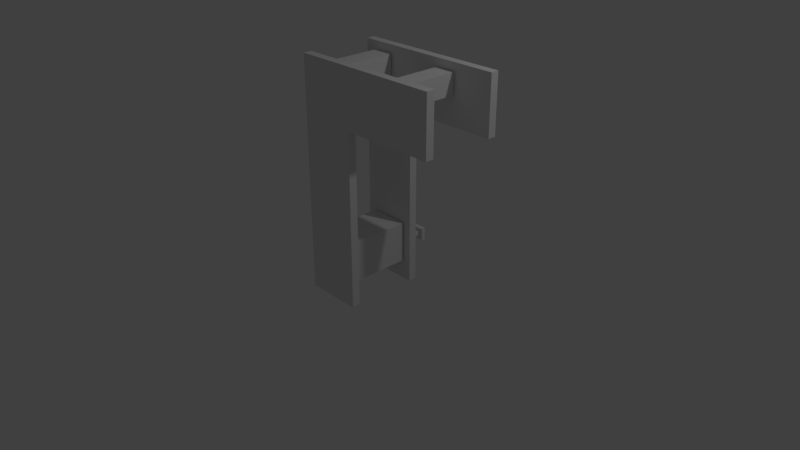 # Source: stone_crusher.blend  (saved by Blender 2.79.0; exported with 4.5.12 LTS)
import bpy
from mathutils import Matrix  # noqa: F401  (used for matrix-valued properties, if any)

bpy.ops.wm.read_factory_settings(use_empty=True)
scene = bpy.context.scene
scene.name = 'Scene'

# ---- collections
col_collection_1 = bpy.data.collections.new('Collection 1'); scene.collection.children.link(col_collection_1)

# ---- materials (node trees are filled in below, after node groups)
mat_material = bpy.data.materials.new('Material')
mat_material.alpha_threshold = 0.0
mat_material.use_transparent_shadow = False
mat_material.roughness = 0.5
mat_material.line_color = (0.0, 0.0, 0.0, 1.0)

# ---- material node trees

# ---- world
world_world = bpy.data.worlds.new('World'); scene.world = world_world
world_world.color = (0.05088, 0.05088, 0.05088)
world_world.use_sun_shadow = False
world_world.sun_shadow_jitter_overblur = 0.0
world_world.cycles.sampling_method = 'MANUAL'

# ---- cameras
cam_camera = bpy.data.cameras.new('Camera')
cam_camera.clip_end = 100.0
cam_camera.lens = 35.0
cam_camera.sensor_width = 32.0
cam_camera.sensor_height = 18.0
cam_camera.ortho_scale = 7.314
cam_camera.dof.focus_distance = 0.0
cam_camera.dof.aperture_fstop = 128.0

# ---- lights
light_lamp = bpy.data.lights.new('Lamp', 'POINT')
light_lamp.transmission_factor = 0.0
light_lamp.cutoff_distance = 30.0
light_lamp.energy = 100.0
light_lamp.shadow_buffer_clip_start = 1.001
light_lamp.shadow_soft_size = 0.1
light_lamp.shadow_maximum_resolution = 0.006
light_lamp.use_absolute_resolution = True

# ---- meshes
me_cube_016 = bpy.data.meshes.new('Cube.016')
me_cube_016.from_pydata([(0.5, -0.5, -0.35), (0.5, -0.5, 0.35), (0.5, -0.4, -0.35), (0.5, -0.4, 0.35), (0.5, 0.5, -0.35), (-0.65, 0.4, -0.35), (0.5, 0.5, 0.35), (-0.65, 0.5, -0.35), (0.5, 0.4, -0.35), (-0.65, -0.4, -0.35), (0.5, 0.4, 0.35), (-0.65, -0.5, -0.35), (-1.35, -0.5, 0.35), (-1.35, -0.4, 0.35), (-1.35, 0.5, 0.35), (-1.35, 0.4, 0.35), (-0.65, -0.5, -2.5), (-1.35, -0.5, -2.5), (-0.65, -0.4, -2.5), (-1.35, -0.4, -2.5), (-0.65, 0.5, -2.5), (-1.35, 0.5, -2.5), (-0.65, 0.4, -2.5), (-1.35, 0.4, -2.5)], [], [(1, 0, 2, 3), (11, 9, 2, 0), (11, 16, 18, 9), (12, 1, 3, 13), (16, 17, 19, 18), (17, 12, 13, 19), (12, 17, 16, 11, 0, 1), (19, 13, 3, 2, 9, 18), (6, 10, 8, 4), (6, 14, 15, 10), (4, 8, 5, 7), (14, 21, 23, 15), (7, 5, 22, 20), (21, 20, 22, 23), (21, 14, 6, 4, 7, 20), (23, 22, 5, 8, 10, 15)])
_uv = me_cube_016.uv_layers.new(name='UVMap')
_uv.uv.foreach_set('vector', [0.0, 0.5859, 0.0, 0.4922, 0.01562, 0.4922, 0.01562, 0.5859, 0.1641, 0.4766, 0.1641, 0.4922, 0.0, 0.4922, 0.0, 0.4766, 0.1641, 0.4922, 0.1641, 0.2031, 0.1797, 0.2031, 0.1797, 0.4922, 0.2812, 0.6016, 0.01562, 0.6016, 0.01562, 0.5859, 0.2812, 0.5859, 0.1797, 0.1875, 0.2812, 0.1875, 0.2812, 0.2031, 0.1797, 0.2031, 0.2969, 0.2031, 0.2969, 0.5859, 0.2812, 0.5859, 0.2812, 0.2031, 0.2969, 0.5859, 0.2969, 0.2031, 0.3984, 0.2031, 0.3984, 0.4922, 0.5625, 0.4922, 0.5625, 0.5859, 0.2812, 0.2031, 0.2812, 0.5859, 0.01562, 0.5859, 0.01562, 0.4922, 0.1797, 0.4922, 0.1797, 0.2031, 0.1406, 0.9844, 0.125, 0.9844, 0.125, 0.8906, 0.1406, 0.8906, 0.1406, 0.9844, 0.4062, 0.9844, 0.4062, 1.0, 0.1406, 1.0, 0.125, 0.8906, 0.125, 0.875, 0.2891, 0.875, 0.2891, 0.8906, 0.4062, 0.9844, 0.4062, 0.6016, 0.4219, 0.6016, 0.4219, 0.9844, 0.3047, 0.8906, 0.2891, 0.8906, 0.2891, 0.6016, 0.3047, 0.6016, 0.4062, 0.6016, 0.3047, 0.6016, 0.3047, 0.5859, 0.4062, 0.5859, 0.4062, 0.6016, 0.4062, 0.9844, 0.1406, 0.9844, 0.1406, 0.8906, 0.3047, 0.8906, 0.3047, 0.6016, 0.4219, 0.6016, 0.5312, 0.6016, 0.5312, 0.8906, 0.6953, 0.8906, 0.6953, 0.9844, 0.4219, 0.9844])
me_cube_016.materials.append(mat_material)
me_cube_016.use_remesh_preserve_volume = False
me_cube_016.use_remesh_preserve_attributes = False
me_cube_016.use_mirror_vertex_groups = False
me_cube_016.use_paint_bone_selection = False
me_cube_016.use_paint_mask = True
me_cube_016.update()
me_cube_015 = bpy.data.meshes.new('Cube.015')
me_cube_015.from_pydata([(0.125, 0.4, -0.125), (0.125, -0.4, -0.125), (-0.125, -0.4, -0.125), (-0.125, 0.4, -0.125), (0.125, 0.4, 0.125), (0.125, -0.4, 0.125), (-0.125, -0.4, 0.125), (-0.125, 0.4, 0.125)], [], [(7, 3, 2, 6), (7, 4, 0, 3), (6, 5, 4, 7), (2, 1, 5, 6), (0, 1, 2, 3), (1, 0, 4, 5)])
_uv = me_cube_015.uv_layers.new(name='UVMap')
_uv.uv.foreach_set('vector', [0.8516, 0.5156, 0.8906, 0.5156, 0.8906, 0.6406, 0.8516, 0.6406, 0.8516, 0.5156, 0.8125, 0.5156, 0.8125, 0.4766, 0.8516, 0.4766, 0.8516, 0.6406, 0.8125, 0.6406, 0.8125, 0.5156, 0.8516, 0.5156, 0.8516, 0.6797, 0.8125, 0.6797, 0.8125, 0.6406, 0.8516, 0.6406, 0.7734, 0.5156, 0.7734, 0.6406, 0.7344, 0.6406, 0.7344, 0.5156, 0.7734, 0.6406, 0.7734, 0.5156, 0.8125, 0.5156, 0.8125, 0.6406])
me_cube_015.materials.append(mat_material)
me_cube_015.use_remesh_preserve_volume = False
me_cube_015.use_remesh_preserve_attributes = False
me_cube_015.use_mirror_vertex_groups = False
me_cube_015.use_paint_bone_selection = False
me_cube_015.use_paint_mask = True
me_cube_015.update()
me_cube_014 = bpy.data.meshes.new('Cube.014')
me_cube_014.from_pydata([(0.125, 0.4, -0.125), (0.125, -0.4, -0.125), (-0.125, -0.4, -0.125), (-0.125, 0.4, -0.125), (0.125, 0.4, 0.125), (0.125, -0.4, 0.125), (-0.125, -0.4, 0.125), (-0.125, 0.4, 0.125)], [], [(7, 3, 2, 6), (7, 4, 0, 3), (6, 5, 4, 7), (2, 1, 5, 6), (0, 1, 2, 3), (1, 0, 4, 5)])
_uv = me_cube_014.uv_layers.new(name='UVMap')
_uv.uv.foreach_set('vector', [0.6875, 0.5156, 0.7266, 0.5156, 0.7266, 0.6406, 0.6875, 0.6406, 0.6875, 0.5156, 0.6484, 0.5156, 0.6484, 0.4766, 0.6875, 0.4766, 0.6875, 0.6406, 0.6484, 0.6406, 0.6484, 0.5156, 0.6875, 0.5156, 0.6875, 0.6797, 0.6484, 0.6797, 0.6484, 0.6406, 0.6875, 0.6406, 0.6094, 0.5156, 0.6094, 0.6406, 0.5703, 0.6406, 0.5703, 0.5156, 0.6094, 0.6406, 0.6094, 0.5156, 0.6484, 0.5156, 0.6484, 0.6406])
me_cube_014.materials.append(mat_material)
me_cube_014.use_remesh_preserve_volume = False
me_cube_014.use_remesh_preserve_attributes = False
me_cube_014.use_mirror_vertex_groups = False
me_cube_014.use_paint_bone_selection = False
me_cube_014.use_paint_mask = True
me_cube_014.update()
me_cube_012 = bpy.data.meshes.new('Cube.012')
me_cube_012.from_pydata([(0.025, -0.1708, -0.025), (-0.025, -0.1708, -0.025), (0.025, -0.1708, 0.025), (-0.025, -0.1708, 0.025), (0.025, -0.07082, -0.025), (0.025, -0.07082, 0.025), (-0.025, -0.02082, -0.025), (-0.025, -0.02082, 0.025), (0.175, -0.02082, -0.025), (0.175, -0.02082, 0.025), (0.225, -0.07082, -0.025), (0.225, -0.07082, 0.025), (0.275, 0.07918, -0.075), (0.125, 0.07918, -0.075), (0.175, 0.02918, -0.025), (0.175, 0.02918, 0.025), (0.225, 0.02918, -0.025), (0.225, 0.02918, 0.025), (0.275, 0.02918, 0.075), (0.125, 0.02918, 0.075), (0.275, 0.07918, 0.075), (0.125, 0.07918, 0.075), (0.125, 0.02918, -0.075), (0.275, 0.02918, -0.075)], [], [(18, 23, 12, 20), (23, 18, 19, 22), (18, 20, 21, 19), (15, 14, 8, 9), (15, 17, 16, 14), (6, 7, 9, 8), (16, 17, 11, 10), (1, 3, 7, 6), (1, 0, 2, 3), (0, 4, 5, 2), (4, 10, 11, 5), (10, 4, 0, 1, 6, 8, 14, 16), (5, 11, 17, 15, 9, 7, 3, 2), (22, 13, 12, 23), (12, 13, 21, 20), (21, 13, 22, 19)])
_uv = me_cube_012.uv_layers.new(name='UVMap')
_uv.uv.foreach_set('vector', [0.125, 0.8594, 0.125, 0.8359, 0.1172, 0.8359, 0.1172, 0.8594, 0.1797, 0.8359, 0.1797, 0.8594, 0.1562, 0.8594, 0.1562, 0.8359, 0.125, 0.8672, 0.125, 0.8594, 0.1484, 0.8594, 0.1484, 0.8672, 0.2031, 0.8281, 0.2031, 0.8359, 0.2109, 0.8359, 0.2109, 0.8281, 0.2031, 0.8203, 0.1953, 0.8203, 0.1953, 0.8281, 0.2031, 0.8281, 0.2422, 0.8359, 0.2422, 0.8281, 0.2109, 0.8281, 0.2109, 0.8359, 0.1953, 0.8281, 0.1875, 0.8281, 0.1875, 0.8438, 0.1953, 0.8438, 0.2422, 0.8594, 0.2344, 0.8594, 0.2344, 0.8359, 0.2422, 0.8359, 0.2344, 0.8672, 0.2266, 0.8672, 0.2266, 0.8594, 0.2344, 0.8594, 0.2266, 0.8594, 0.2266, 0.8438, 0.2188, 0.8438, 0.2188, 0.8594, 0.2188, 0.8516, 0.1875, 0.8516, 0.1875, 0.8438, 0.2188, 0.8438, 0.2812, 0.8438, 0.25, 0.8438, 0.25, 0.8594, 0.2422, 0.8594, 0.2422, 0.8359, 0.2734, 0.8359, 0.2734, 0.8281, 0.2812, 0.8281, 0.2266, 0.8438, 0.1953, 0.8438, 0.1953, 0.8281, 0.2031, 0.8281, 0.2031, 0.8359, 0.2344, 0.8359, 0.2344, 0.8594, 0.2266, 0.8594, 0.1484, 0.8359, 0.1484, 0.8281, 0.125, 0.8281, 0.125, 0.8359, 0.125, 0.8359, 0.1484, 0.8359, 0.1484, 0.8594, 0.125, 0.8594, 0.1484, 0.8594, 0.1484, 0.8359, 0.1562, 0.8359, 0.1562, 0.8594])
me_cube_012.materials.append(mat_material)
me_cube_012.use_remesh_preserve_volume = False
me_cube_012.use_remesh_preserve_attributes = False
me_cube_012.use_mirror_vertex_groups = False
me_cube_012.use_paint_bone_selection = False
me_cube_012.use_paint_mask = True
me_cube_012.update()
me_cube_011 = bpy.data.meshes.new('Cube.011')
me_cube_011.from_pydata([(0.2, 0.15, -0.025), (0.2, -0.15, -0.025), (-0.2546, -0.15, -0.025), (-0.2546, 0.15, -0.025), (0.2, 0.15, 0.025), (0.2, -0.15, 0.025), (-0.2546, -0.15, 0.025), (-0.2546, 0.15, 0.025)], [], [(0, 1, 2, 3), (4, 7, 6, 5), (0, 4, 5, 1), (1, 5, 6, 2), (2, 6, 7, 3), (4, 0, 3, 7)])
_uv = me_cube_011.uv_layers.new(name='UVMap')
_uv.uv.foreach_set('vector', [0.05469, 0.9453, 0.05469, 0.9062, 0.1172, 0.9062, 0.1172, 0.9453, 0.05469, 0.9531, 0.1172, 0.9531, 0.1172, 0.9922, 0.05469, 0.9922, 0.04688, 0.9531, 0.05469, 0.9531, 0.05469, 0.9922, 0.04688, 0.9922, 0.05469, 0.9922, 0.05469, 1.0, 0.1172, 1.0, 0.1172, 0.9922, 0.1172, 0.9922, 0.125, 0.9922, 0.125, 0.9531, 0.1172, 0.9531, 0.05469, 0.9531, 0.05469, 0.9453, 0.1172, 0.9453, 0.1172, 0.9531])
me_cube_011.materials.append(mat_material)
me_cube_011.use_remesh_preserve_volume = False
me_cube_011.use_remesh_preserve_attributes = False
me_cube_011.use_mirror_vertex_groups = False
me_cube_011.use_paint_bone_selection = False
me_cube_011.use_paint_mask = True
me_cube_011.update()
me_cube_009 = bpy.data.meshes.new('Cube.009')
me_cube_009.from_pydata([(0.02869, 0.03025, -0.03483), (0.02869, -0.03025, -0.03483), (-0.03181, -0.03025, -0.03483), (-0.03181, 0.03025, -0.03483), (0.02869, -0.03025, 0.7438), (0.02869, 0.03025, 0.7438), (-0.03181, -0.03025, 0.8082), (-0.03181, 0.03025, 0.8082), (0.08919, 0.03025, 0.8082), (0.08919, -0.03025, 0.8082), (0.08919, 0.03025, 0.7438), (0.08919, -0.03025, 0.7438)], [], [(10, 8, 9, 11), (10, 11, 4, 5), (4, 1, 0, 5), (2, 3, 0, 1), (9, 8, 7, 6), (2, 6, 7, 3), (2, 1, 4, 11, 9, 6), (3, 7, 8, 10, 5, 0)])
_uv = me_cube_009.uv_layers.new(name='UVMap')
_uv.uv.foreach_set('vector', [0.0, 0.9844, 0.0, 0.9922, 0.007812, 0.9922, 0.007812, 0.9844, 0.0, 1.0, 0.007812, 1.0, 0.007812, 0.9922, 0.0, 0.9922, 0.007812, 0.9844, 0.007812, 0.8906, 0.01562, 0.8906, 0.01562, 0.9844, 0.01562, 0.8828, 0.01562, 0.8906, 0.02344, 0.8906, 0.02344, 0.8828, 0.007812, 0.9922, 0.007812, 1.0, 0.02344, 1.0, 0.02344, 0.9922, 0.03125, 0.8906, 0.03125, 0.9922, 0.02344, 0.9922, 0.02344, 0.8906, 0.03125, 0.8906, 0.03906, 0.8906, 0.03906, 0.9844, 0.04688, 0.9844, 0.04688, 0.9922, 0.03125, 0.9922, 0.02344, 0.8906, 0.02344, 0.9922, 0.007812, 0.9922, 0.007812, 0.9844, 0.01562, 0.9844, 0.01562, 0.8906])
me_cube_009.materials.append(mat_material)
me_cube_009.use_remesh_preserve_volume = False
me_cube_009.use_remesh_preserve_attributes = False
me_cube_009.use_mirror_vertex_groups = False
me_cube_009.use_paint_bone_selection = False
me_cube_009.use_paint_mask = True
me_cube_009.update()
me_cube_001 = bpy.data.meshes.new('Cube.001')
me_cube_001.from_pydata([(0.25, 0.4, -0.25), (0.25, -0.4, -0.25), (-0.25, -0.4, -0.25), (-0.25, 0.4, -0.25), (0.25, 0.4, 0.25), (0.25, -0.4, 0.25), (-0.25, -0.4, 0.25), (-0.25, 0.4, 0.25)], [], [(7, 3, 2, 6), (7, 4, 0, 3), (6, 5, 4, 7), (2, 1, 5, 6), (0, 1, 2, 3), (1, 0, 4, 5)])
_uv = me_cube_001.uv_layers.new(name='UVMap')
_uv.uv.foreach_set('vector', [0.7734, 0.7578, 0.8438, 0.7578, 0.8438, 0.8828, 0.7734, 0.8828, 0.7734, 0.7578, 0.7031, 0.7578, 0.7031, 0.6875, 0.7734, 0.6875, 0.7734, 0.8828, 0.7031, 0.8828, 0.7031, 0.7578, 0.7734, 0.7578, 0.7734, 0.9531, 0.7031, 0.9531, 0.7031, 0.8828, 0.7734, 0.8828, 0.6328, 0.7578, 0.6328, 0.8828, 0.5547, 0.8828, 0.5547, 0.7578, 0.6328, 0.8828, 0.6328, 0.7578, 0.7031, 0.7578, 0.7031, 0.8828])
me_cube_001.materials.append(mat_material)
me_cube_001.use_remesh_preserve_volume = False
me_cube_001.use_remesh_preserve_attributes = False
me_cube_001.use_mirror_vertex_groups = False
me_cube_001.use_paint_bone_selection = False
me_cube_001.use_paint_mask = True
me_cube_001.update()

# ---- objects
ob_holder = bpy.data.objects.new('holder', me_cube_016)
ob_coil_rotating_3 = bpy.data.objects.new('coil_rotating_3', me_cube_015)
ob_coil_rotating_2 = bpy.data.objects.new('coil_rotating_2', me_cube_014)
ob_hadle = bpy.data.objects.new('hadle', me_cube_012)
ob_lever_holder = bpy.data.objects.new('lever_holder', me_cube_011)
ob_lever_handle = bpy.data.objects.new('lever_handle', me_cube_009)
ob_coil_rotating_1 = bpy.data.objects.new('coil_rotating_1', me_cube_001)
ob_lamp = bpy.data.objects.new('Lamp', light_lamp)
ob_camera = bpy.data.objects.new('Camera', cam_camera)

# ---- transforms, parenting, visibility, modifiers, constraints
ob_holder.location = (1.5, -0.5, 2.5)
ob_holder.lock_rotations_4d = False
ob_holder.empty_display_type = 'ARROWS'
ob_holder.lineart.crease_threshold = 0.0
ob_coil_rotating_3.location = (1.375, -0.5, 2.625)
ob_coil_rotating_3.scale = (1.0, 0.98, 1.0)
ob_coil_rotating_3.lock_rotations_4d = False
ob_coil_rotating_3.empty_display_type = 'ARROWS'
ob_coil_rotating_3.lineart.crease_threshold = 0.0
ob_coil_rotating_2.location = (0.425, -0.5, 2.625)
ob_coil_rotating_2.scale = (1.0, 0.98, 1.0)
ob_coil_rotating_2.lock_rotations_4d = False
ob_coil_rotating_2.empty_display_type = 'ARROWS'
ob_coil_rotating_2.lineart.crease_threshold = 0.0
ob_hadle.location = (0.5, 0.1506, 0.5)
ob_hadle.lock_rotations_4d = False
ob_hadle.empty_display_type = 'ARROWS'
ob_hadle.lineart.crease_threshold = 0.0
ob_lever_holder.location = (-0.2396, -0.2117, 0.01497)
ob_lever_holder.lock_rotations_4d = False
ob_lever_holder.empty_display_type = 'ARROWS'
ob_lever_holder.lineart.crease_threshold = 0.0
ob_lever_handle.location = (-0.2396, -0.2117, 0.03444)
ob_lever_handle.lock_rotations_4d = False
ob_lever_handle.empty_display_type = 'ARROWS'
ob_lever_handle.lineart.crease_threshold = 0.0
ob_coil_rotating_1.location = (0.5, -0.5, 0.5)
ob_coil_rotating_1.scale = (1.0, 0.98, 1.0)
ob_coil_rotating_1.lock_rotations_4d = False
ob_coil_rotating_1.empty_display_type = 'ARROWS'
ob_coil_rotating_1.lineart.crease_threshold = 0.0
ob_lamp.location = (4.076, 1.005, 5.904)
ob_lamp.rotation_euler = (0.6503, 0.05522, 1.866)
ob_lamp.lock_rotations_4d = False
ob_lamp.empty_display_type = 'ARROWS'
ob_lamp.color = (0.0, 0.0, 0.0, 0.0)
ob_lamp.lineart.crease_threshold = 0.0
ob_camera.location = (7.481, -6.508, 5.344)
ob_camera.rotation_euler = (1.109, 0.0, 0.8149)
ob_camera.lock_rotations_4d = False
ob_camera.empty_display_type = 'ARROWS'
ob_camera.color = (0.0, 0.0, 0.0, 0.0)
ob_camera.display_type = 'WIRE'
ob_camera.lineart.crease_threshold = 0.0

# ---- collection membership
col_collection_1.objects.link(ob_holder)
col_collection_1.objects.link(ob_coil_rotating_3)
col_collection_1.objects.link(ob_coil_rotating_2)
col_collection_1.objects.link(ob_hadle)
col_collection_1.objects.link(ob_lever_holder)
col_collection_1.objects.link(ob_lever_handle)
col_collection_1.objects.link(ob_coil_rotating_1)
col_collection_1.objects.link(ob_lamp)
col_collection_1.objects.link(ob_camera)

# ---- scene / render settings (as saved in the file)
scene.camera = ob_camera
scene.frame_start = 1; scene.frame_end = 250; scene.frame_set(236)
scene.render.engine = 'BLENDER_EEVEE_NEXT'
scene.render.resolution_percentage = 50
scene.render.dither_intensity = 0.0
scene.cycles.use_denoising = False
scene.cycles.samples = 128
scene.cycles.sampling_pattern = 'TABULATED_SOBOL'
scene.cycles.use_adaptive_sampling = False
scene.cycles.use_light_tree = False
scene.cycles.blur_glossy = 0.0
scene.cycles.sample_clamp_indirect = 0.0
scene.view_settings.view_transform = 'Standard'
bpy.context.view_layer.update()
